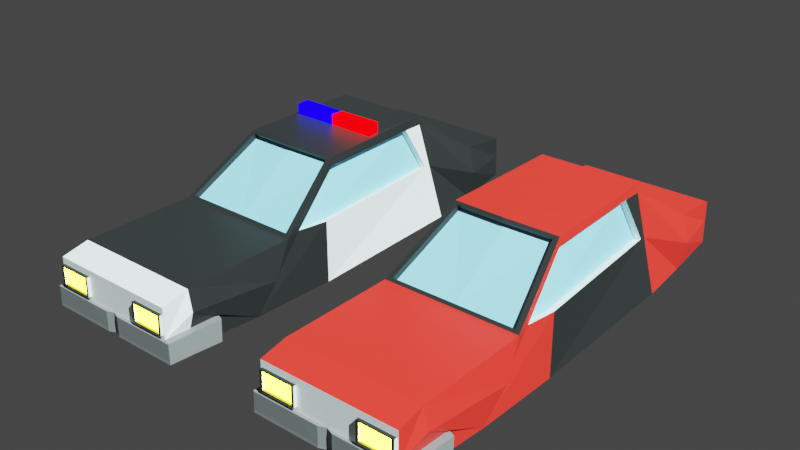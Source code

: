 # Source: police_car.blend  (saved by Blender 3.6.11; exported with 4.5.12 LTS)
import bpy
from mathutils import Matrix  # noqa: F401  (used for matrix-valued properties, if any)

bpy.ops.wm.read_factory_settings(use_empty=True)
scene = bpy.context.scene
scene.name = 'Scene'

# ---- collections
col_collection = bpy.data.collections.new('Collection'); scene.collection.children.link(col_collection)

# ---- materials (node trees are filled in below, after node groups)
mat_car_body = bpy.data.materials.new('car body')
mat_car_body.use_transparent_shadow = False
mat_black = bpy.data.materials.new('black')
mat_black.use_transparent_shadow = False
mat_material_001 = bpy.data.materials.new('Material.001')
mat_material_001.use_transparent_shadow = False
mat_material_002 = bpy.data.materials.new('Material.002')
mat_material_002.use_transparent_shadow = False
mat_material_003 = bpy.data.materials.new('Material.003')
mat_material_003.use_transparent_shadow = False
mat_material_004 = bpy.data.materials.new('Material.004')
mat_material_004.use_transparent_shadow = False
mat_material_005 = bpy.data.materials.new('Material.005')
mat_material_005.use_transparent_shadow = False
mat_material_006 = bpy.data.materials.new('Material.006')
mat_material_006.use_transparent_shadow = False

# ---- material node trees
mat_car_body.use_nodes = True; mat_car_body.node_tree.nodes.clear()
_N = mat_car_body.node_tree.nodes; _L = mat_car_body.node_tree.links
n0 = _N.new('ShaderNodeBsdfPrincipled'); n0.name = 'Principled BSDF'; n0.location = (10, 300)
n0.distribution = 'GGX'
n0.subsurface_method = 'RANDOM_WALK_SKIN'
n0.inputs[0].default_value = (0.9114, 0.9114, 0.9114, 1.0)
n0.inputs[3].default_value = 1.45
n0.inputs[27].default_value = (0.0, 0.0, 0.0, 1.0)
n0.inputs[28].default_value = 1.0
n1 = _N.new('ShaderNodeOutputMaterial'); n1.name = 'Material Output'; n1.location = (300, 300)
_L.new(n0.outputs[0], n1.inputs[0])
n1.is_active_output = True
mat_black.use_nodes = True; mat_black.node_tree.nodes.clear()
_N = mat_black.node_tree.nodes; _L = mat_black.node_tree.links
n0 = _N.new('ShaderNodeBsdfPrincipled'); n0.name = 'Principled BSDF'; n0.location = (10, 300)
n0.distribution = 'GGX'
n0.subsurface_method = 'RANDOM_WALK_SKIN'
n0.inputs[0].default_value = (0.01341, 0.01341, 0.01341, 1.0)
n0.inputs[3].default_value = 1.45
n0.inputs[27].default_value = (0.0, 0.0, 0.0, 1.0)
n0.inputs[28].default_value = 1.0
n1 = _N.new('ShaderNodeOutputMaterial'); n1.name = 'Material Output'; n1.location = (300, 300)
_L.new(n0.outputs[0], n1.inputs[0])
n1.is_active_output = True
mat_material_001.use_nodes = True; mat_material_001.node_tree.nodes.clear()
_N = mat_material_001.node_tree.nodes; _L = mat_material_001.node_tree.links
n0 = _N.new('ShaderNodeOutputMaterial'); n0.name = 'Material Output'; n0.location = (300, 300)
n1 = _N.new('ShaderNodeEmission'); n1.name = 'Emission'; n1.location = (10, 300)
n1.inputs[0].default_value = (1.0, 0.0, 0.0009124, 1.0)
n1.inputs[1].default_value = 4.4
_L.new(n1.outputs[0], n0.inputs[0])
n0.is_active_output = True
mat_material_002.use_nodes = True; mat_material_002.node_tree.nodes.clear()
_N = mat_material_002.node_tree.nodes; _L = mat_material_002.node_tree.links
n0 = _N.new('ShaderNodeOutputMaterial'); n0.name = 'Material Output'; n0.location = (300, 300)
n1 = _N.new('ShaderNodeEmission'); n1.name = 'Emission'; n1.location = (10, 300)
n1.inputs[0].default_value = (0.002713, 0.0, 1.0, 1.0)
n1.inputs[1].default_value = 4.0
_L.new(n1.outputs[0], n0.inputs[0])
n0.is_active_output = True
mat_material_003.use_nodes = True; mat_material_003.node_tree.nodes.clear()
_N = mat_material_003.node_tree.nodes; _L = mat_material_003.node_tree.links
n0 = _N.new('ShaderNodeOutputMaterial'); n0.name = 'Material Output'; n0.location = (300, 300)
n1 = _N.new('ShaderNodeEmission'); n1.name = 'Emission'; n1.location = (10, 300)
n1.inputs[0].default_value = (0.9774, 1.0, 0.01501, 1.0)
n1.inputs[1].default_value = 28.0
_L.new(n1.outputs[0], n0.inputs[0])
n0.is_active_output = True
mat_material_004.use_nodes = True; mat_material_004.node_tree.nodes.clear()
_N = mat_material_004.node_tree.nodes; _L = mat_material_004.node_tree.links
n0 = _N.new('ShaderNodeBsdfPrincipled'); n0.name = 'Principled BSDF'; n0.location = (10, 300)
n0.distribution = 'GGX'
n0.subsurface_method = 'RANDOM_WALK_SKIN'
n0.inputs[0].default_value = (0.1902, 0.1902, 0.1902, 1.0)
n0.inputs[3].default_value = 1.45
n0.inputs[27].default_value = (0.0, 0.0, 0.0, 1.0)
n0.inputs[28].default_value = 1.0
n1 = _N.new('ShaderNodeOutputMaterial'); n1.name = 'Material Output'; n1.location = (300, 300)
_L.new(n0.outputs[0], n1.inputs[0])
n1.is_active_output = True
mat_material_005.use_nodes = True; mat_material_005.node_tree.nodes.clear()
_N = mat_material_005.node_tree.nodes; _L = mat_material_005.node_tree.links
n0 = _N.new('ShaderNodeBsdfPrincipled'); n0.name = 'Principled BSDF'; n0.location = (10, 300)
n0.distribution = 'GGX'
n0.subsurface_method = 'RANDOM_WALK_SKIN'
n0.inputs[0].default_value = (0.2589, 0.6467, 0.8, 1.0)
n0.inputs[3].default_value = 1.45
n0.inputs[27].default_value = (0.0, 0.0, 0.0, 1.0)
n0.inputs[28].default_value = 1.0
n1 = _N.new('ShaderNodeOutputMaterial'); n1.name = 'Material Output'; n1.location = (300, 300)
_L.new(n0.outputs[0], n1.inputs[0])
n1.is_active_output = True
mat_material_006.use_nodes = True; mat_material_006.node_tree.nodes.clear()
_N = mat_material_006.node_tree.nodes; _L = mat_material_006.node_tree.links
n0 = _N.new('ShaderNodeBsdfPrincipled'); n0.name = 'Principled BSDF'; n0.location = (10, 300)
n0.distribution = 'GGX'
n0.subsurface_method = 'RANDOM_WALK_SKIN'
n0.inputs[0].default_value = (0.8, 0.02069, 0.01341, 1.0)
n0.inputs[3].default_value = 1.45
n0.inputs[27].default_value = (0.0, 0.0, 0.0, 1.0)
n0.inputs[28].default_value = 1.0
n1 = _N.new('ShaderNodeOutputMaterial'); n1.name = 'Material Output'; n1.location = (300, 300)
_L.new(n0.outputs[0], n1.inputs[0])
n1.is_active_output = True

# ---- world
world_world = bpy.data.worlds.new('World'); scene.world = world_world
world_world.use_nodes = True; world_world.node_tree.nodes.clear()
_N = world_world.node_tree.nodes; _L = world_world.node_tree.links
n0 = _N.new('ShaderNodeOutputWorld'); n0.name = 'World Output'; n0.location = (300, 300)
n1 = _N.new('ShaderNodeBackground'); n1.name = 'Background'; n1.location = (10, 300)
n1.inputs[0].default_value = (0.05088, 0.05088, 0.05088, 1.0)
_L.new(n1.outputs[0], n0.inputs[0])
n0.is_active_output = True
world_world.color = (0.05088, 0.05088, 0.05088)
world_world.use_sun_shadow = False
world_world.sun_shadow_jitter_overblur = 0.0

# ---- lights
light_sun = bpy.data.lights.new('Sun', 'SUN')
light_sun.color = (0.8007, 1.0, 1.0)
light_sun.transmission_factor = 0.0

# ---- meshes
me_cube = bpy.data.meshes.new('Cube')
me_cube.from_pydata([(0.8952, -0.9809, -0.5018), (0.8952, -0.9866, -0.07401), (0.9781, 0.9322, -0.6115), (0.9781, 0.9338, 0.05959), (0.9242, -0.7734, -1.064), (0.7079, 0.03791, -2.683), (0.913, 0.3247, -1.092), (1.0, 0.507, 1.142), (1.0, 0.1308, 1.269), (1.0, -0.7834, 1.0), (0.6742, -0.5196, -2.691), (1.0, -0.5886, 1.205), (1.0, 0.8195, -1.036), (1.0, 0.8268, 0.8809), (0.9924, 0.1298, -0.9381), (0.7946, 0.03151, -2.476), (0.8578, -0.5214, -0.8826), (0.7508, -0.4273, -2.453), (0.9596, 0.27, -1.042), (0.0, 0.932, -0.842), (0.0, 0.9339, 0.8104), (0.5037, -0.9809, -0.5018), (0.5037, -0.9866, -0.07401), (0.0, 0.507, 1.142), (0.0, 0.1308, 1.269), (0.0, -0.7626, 1.209), (0.0, 0.3242, -1.091), (0.0, 0.04868, -2.721), (0.0, -0.7734, -1.064), (0.0, -0.5196, -2.691), (0.0, -0.5886, 1.205), (0.0, 0.8195, -1.036), (0.0, 0.8268, 0.8809), (0.8939, 0.1299, -0.8751), (0.6962, 0.03164, -2.413), (0.7593, -0.5213, -0.8196), (0.6523, -0.4272, -2.39), (0.8611, 0.2701, -0.9788), (0.7061, -0.2136, -2.753), (1.0, 0.337, -1.016), (0.0, 0.337, -1.016), (0.0, 0.03587, -2.797), (0.0, 0.3106, -0.9241), (0.0, 0.03504, -2.554), (0.706, 0.02427, -2.516), (0.9111, 0.311, -0.9241), (1.0, -0.7834, -1.0), (0.6964, -0.2677, -2.771), (0.0, -0.7834, -1.0), (0.0, -0.5096, -2.755), (0.0, -0.5079, -2.563), (0.0, -0.7617, -0.9364), (0.9242, -0.7617, -0.9364), (0.6742, -0.5079, -2.563), (1.0, 0.9339, 0.8104), (0.4524, 0.9338, 0.05959), (1.0, 0.932, -0.842), (0.4524, 0.9322, -0.6115), (0.4907, 0.9458, 0.01926), (0.4907, 0.9444, -0.5751), (0.9398, 0.9458, 0.01926), (0.9398, 0.9444, -0.5751), (0.4524, 0.9459, 0.05759), (0.4524, 0.9443, -0.6135), (0.9781, 0.9459, 0.05759), (0.9781, 0.9443, -0.6135), (0.4907, 0.938, 0.02055), (0.4907, 0.9366, -0.5738), (0.9398, 0.938, 0.02055), (0.9398, 0.9366, -0.5738), (1.0, 0.7003, 0.9843), (0.9826, 0.9338, 0.2119), (0.0, 0.9332, 0.2186), (1.0, 0.8244, 0.2494), (1.0, 0.9332, 0.1998), (0.3585, 0.9338, 0.2154), (1.0, 0.6965, 0.3077), (0.1053, 0.946, 0.8097), (1.105, 0.946, 0.8097), (1.105, 0.8389, 0.8802), (0.4638, 0.9459, 0.2147), (1.105, 0.7124, 0.9835), (1.088, 0.9459, 0.2112), (0.1053, 0.9453, 0.2179), (1.105, 0.8365, 0.2487), (1.105, 0.9453, 0.1991), (1.105, 0.7086, 0.307), (0.0, 0.9346, 0.9069), (0.9992, 0.9346, 0.9069), (0.9992, 0.8274, 0.9773), (0.9992, 0.7009, 1.081), (0.1045, 0.9467, 0.9062), (1.104, 0.9467, 0.9062), (1.104, 0.8396, 0.9766), (1.104, 0.713, 1.08), (0.8952, -0.9836, -0.302), (1.101, -0.7834, -0.04), (0.8597, -0.5475, -0.8541), (0.5037, -0.9836, -0.302), (1.068, 0.4242, 0.09072), (1.068, 0.8222, -0.321), (0.7302, -0.5096, -2.755), (0.7759, 0.02457, -2.755), (0.0, -0.2099, -2.781), (0.0, -0.2709, -2.758), (0.0, -0.1988, -2.781), (0.7056, -0.2787, -2.77), (0.7194, -0.2026, -2.753), (-0.0001359, -0.2101, -3.159), (0.002931, -0.2674, -3.137), (0.6972, -0.2679, -3.149), (0.7069, -0.2138, -3.131), (-0.8524, -0.9845, -0.5073), (-1.0, -0.9962, 0.7156), (-0.9781, 0.9322, -0.6115), (-0.9781, 0.9338, 0.05959), (-0.9242, -0.7734, -1.064), (-0.7079, 0.03791, -2.683), (-0.913, 0.3247, -1.092), (-1.0, 0.507, 1.142), (-1.0, 0.1308, 1.269), (-1.0, -0.7834, 1.0), (-0.6742, -0.5196, -2.691), (-1.0, -0.5886, 1.205), (-1.0, 0.8195, -1.036), (-1.0, 0.8268, 0.8809), (-0.9924, 0.1298, -0.9381), (-0.7946, 0.03151, -2.476), (-0.8578, -0.5214, -0.8826), (-0.7508, -0.4273, -2.453), (-0.9596, 0.27, -1.042), (-0.8939, 0.1299, -0.8751), (-0.6962, 0.03164, -2.413), (-0.7593, -0.5213, -0.8196), (-0.6523, -0.4272, -2.39), (-0.8611, 0.2701, -0.9788), (-0.7061, -0.2136, -2.753), (-1.0, 0.337, -1.016), (-0.706, 0.02427, -2.516), (-0.9111, 0.311, -0.9241), (-1.0, -0.7834, -1.0), (-0.6964, -0.2677, -2.771), (-0.9242, -0.7617, -0.9364), (-0.6742, -0.5079, -2.563), (-1.0, 0.9339, 0.8104), (-0.4524, 0.9338, 0.05959), (-1.0, 0.932, -0.842), (-0.4524, 0.9322, -0.6115), (-0.4907, 0.9458, 0.01926), (-0.4907, 0.9444, -0.5751), (-0.9398, 0.9458, 0.01926), (-0.9398, 0.9444, -0.5751), (-0.4524, 0.9459, 0.05759), (-0.4524, 0.9443, -0.6135), (-0.9781, 0.9459, 0.05759), (-0.9781, 0.9443, -0.6135), (-0.4907, 0.938, 0.02055), (-0.4907, 0.9366, -0.5738), (-0.9398, 0.938, 0.02055), (-0.9398, 0.9366, -0.5738), (-1.0, 0.7003, 0.9843), (-0.9826, 0.9338, 0.2119), (-1.0, 0.8244, 0.2494), (-1.0, 0.9332, 0.1998), (-0.3585, 0.9338, 0.2154), (-1.0, 0.6965, 0.3077), (-0.1053, 0.946, 0.8097), (-1.105, 0.946, 0.8097), (-1.105, 0.8389, 0.8802), (-0.4638, 0.9459, 0.2147), (-1.105, 0.7124, 0.9835), (-1.088, 0.9459, 0.2112), (-0.1053, 0.9453, 0.2179), (-1.105, 0.8365, 0.2487), (-1.105, 0.9453, 0.1991), (-1.105, 0.7086, 0.307), (-0.9992, 0.9346, 0.9069), (-0.9992, 0.8274, 0.9773), (-0.9992, 0.7009, 1.081), (-0.1045, 0.9467, 0.9062), (-1.104, 0.9467, 0.9062), (-1.104, 0.8396, 0.9766), (-1.104, 0.713, 1.08), (-0.8524, -0.9874, -0.03714), (-1.101, -0.7834, -0.04), (-0.8597, -0.5475, -0.8541), (-1.068, 0.4242, 0.09072), (-1.068, 0.8222, -0.321), (-0.7302, -0.5096, -2.755), (-0.7759, 0.02457, -2.755), (-0.7056, -0.2787, -2.77), (-0.7194, -0.2026, -2.753), (-0.6972, -0.2679, -3.149), (-0.7069, -0.2138, -3.131), (-0.7518, -0.5159, -2.438), (0.7518, -0.5159, -2.437), (1.0, -0.9913, -0.08613), (1.0, -0.9868, -0.8262), (-0.435, -0.9845, -0.5073), (1.0, -0.9962, 0.7156), (0.0, -0.9962, 0.7156), (-0.435, -0.9874, -0.03714), (0.01181, -0.9944, 0.06289), (0.0, -0.9868, -0.8262), (-0.9882, -0.9944, 0.06289), (-1.0, -0.9868, -0.8262), (-0.435, -0.9712, -0.03018), (-0.435, -0.9683, -0.5004), (-0.8524, -0.9712, -0.03018), (-0.8524, -0.9683, -0.5004), (0.8952, -0.9562, -0.2764), (0.5037, -0.9562, -0.2764), (0.8952, -0.9535, -0.4762), (0.5037, -0.9535, -0.4762), (0.8952, -0.9593, -0.04839), (0.5037, -0.9593, -0.04839)], [], [(57, 55, 62, 63), (96, 9, 199, 196), (48, 46, 197, 203), (31, 12, 39, 40), (29, 10, 53, 50), (12, 100, 99, 39), (39, 99, 7, 8, 14, 18, 15, 102), (97, 11, 9, 96), (102, 15, 17, 195, 101), (38, 47, 110, 111), (56, 74, 73, 100, 12), (19, 56, 12, 31), (17, 15, 34, 36), (15, 18, 37, 34), (54, 20, 32, 13), (8, 24, 30, 11), (11, 30, 25, 9), (7, 23, 24, 8), (13, 32, 23, 7, 70), (9, 25, 200, 199), (98, 21, 213, 211), (33, 35, 36, 34), (34, 37, 33), (14, 16, 35, 33), (18, 14, 33, 37), (16, 17, 36, 35), (5, 6, 39, 102), (6, 26, 40, 39), (27, 5, 102, 41), (42, 45, 44, 43), (26, 6, 45, 42), (5, 27, 43, 44), (6, 5, 44, 45), (4, 10, 101, 46), (28, 4, 46, 48), (10, 29, 49, 101), (50, 53, 52, 51), (10, 4, 52, 53), (4, 28, 51, 52), (3, 55, 75, 71), (2, 3, 71, 74, 56), (57, 2, 56, 19), (55, 57, 19, 72, 75), (61, 59, 67, 69), (3, 2, 65, 64), (2, 57, 63, 65), (55, 3, 64, 62), (58, 59, 63, 62), (60, 58, 62, 64), (61, 60, 64, 65), (59, 61, 65, 63), (67, 66, 68, 69), (58, 60, 68, 66), (60, 61, 69, 68), (59, 58, 66, 67), (82, 80, 77, 78), (73, 74, 85, 84), (78, 77, 91, 92), (71, 75, 80, 82), (74, 71, 82, 85), (72, 20, 77, 83), (81, 86, 84, 79), (85, 82, 78), (84, 85, 78, 79), (80, 83, 77), (13, 70, 90, 89), (79, 78, 92, 93), (76, 73, 84, 86), (75, 72, 83, 80), (70, 76, 86, 81), (87, 88, 92, 91), (88, 89, 93, 92), (89, 90, 94, 93), (70, 81, 94, 90), (54, 13, 89, 88), (20, 54, 88, 87), (81, 79, 93, 94), (77, 20, 87, 91), (22, 98, 211, 215), (101, 195, 97, 96, 46), (46, 96, 196, 197), (99, 100, 73, 76, 70, 7), (106, 107, 102, 101), (107, 105, 41, 102), (104, 106, 101, 49), (103, 104, 105), (47, 38, 107, 106), (38, 103, 105, 107), (104, 47, 106), (108, 111, 110, 109), (103, 38, 111, 108), (47, 104, 109, 110), (104, 103, 108, 109), (147, 153, 152, 145), (184, 204, 113, 121), (48, 203, 205, 140), (31, 40, 137, 124), (29, 50, 143, 122), (124, 137, 186, 187), (137, 189, 127, 130, 126, 120, 119, 186), (185, 184, 121, 123), (189, 188, 194, 129, 127), (136, 193, 192, 141), (146, 124, 187, 162, 163), (19, 31, 124, 146), (129, 134, 132, 127), (127, 132, 135, 130), (144, 125, 32, 20), (120, 123, 30, 24), (123, 121, 25, 30), (119, 120, 24, 23), (125, 160, 119, 23, 32), (121, 113, 200, 25), (204, 202, 200, 113), (131, 132, 134, 133), (132, 131, 135), (126, 131, 133, 128), (130, 135, 131, 126), (128, 133, 134, 129), (117, 189, 137, 118), (118, 137, 40, 26), (27, 41, 189, 117), (42, 43, 138, 139), (26, 42, 139, 118), (117, 138, 43, 27), (118, 139, 138, 117), (116, 140, 188, 122), (28, 48, 140, 116), (122, 188, 49, 29), (50, 51, 142, 143), (122, 143, 142, 116), (116, 142, 51, 28), (115, 161, 164, 145), (114, 146, 163, 161, 115), (147, 19, 146, 114), (145, 164, 72, 19, 147), (151, 159, 157, 149), (115, 154, 155, 114), (114, 155, 153, 147), (145, 152, 154, 115), (148, 152, 153, 149), (150, 154, 152, 148), (151, 155, 154, 150), (149, 153, 155, 151), (157, 159, 158, 156), (148, 156, 158, 150), (150, 158, 159, 151), (149, 157, 156, 148), (171, 167, 166, 169), (162, 173, 174, 163), (167, 180, 179, 166), (161, 171, 169, 164), (163, 174, 171, 161), (72, 172, 166, 20), (170, 168, 173, 175), (174, 167, 171), (173, 168, 167, 174), (169, 166, 172), (125, 177, 178, 160), (168, 181, 180, 167), (165, 175, 173, 162), (164, 169, 172, 72), (160, 170, 175, 165), (87, 179, 180, 176), (176, 180, 181, 177), (177, 181, 182, 178), (160, 178, 182, 170), (144, 176, 177, 125), (20, 87, 176, 144), (170, 182, 181, 168), (166, 179, 87, 20), (112, 198, 207, 209), (188, 140, 184, 185, 194), (140, 205, 204, 184), (186, 119, 160, 165, 162, 187), (190, 188, 189, 191), (191, 189, 41, 105), (104, 49, 188, 190), (141, 190, 191, 136), (136, 191, 105, 103), (104, 190, 141), (108, 109, 192, 193), (103, 108, 193, 136), (141, 192, 109, 104), (129, 194, 185, 123, 120, 126, 128), (195, 17, 16, 14, 8, 11, 97), (95, 0, 197, 196), (0, 21, 203, 197), (22, 1, 199, 200), (21, 98, 202, 203), (1, 95, 196, 199), (98, 22, 200, 202), (201, 198, 203, 202), (112, 183, 204, 205), (198, 112, 205, 203), (183, 201, 202, 204), (209, 207, 206, 208), (198, 201, 206, 207), (201, 183, 208, 206), (183, 112, 209, 208), (210, 214, 215, 211), (212, 210, 211, 213), (21, 0, 212, 213), (95, 1, 214, 210), (1, 22, 215, 214), (0, 95, 210, 212)])
me_cube.polygons.foreach_set('material_index', [0, 1, 1, 1, 1, 1, 1, 1, 1, 2, 0, 0, 0, 0, 0, 0, 0, 0, 0, 0, 1, 6, 6, 0, 0, 0, 1, 1, 1, 6, 1, 1, 1, 1, 1, 1, 6, 1, 0, 0, 0, 0, 0, 0, 0, 1, 0, 1, 1, 1, 1, 4, 1, 0, 0, 5, 5, 5, 5, 5, 5, 5, 5, 5, 5, 0, 5, 5, 5, 5, 0, 0, 0, 5, 0, 0, 5, 5, 1, 1, 1, 1, 1, 1, 1, 0, 1, 1, 1, 2, 2, 2, 0, 0, 1, 1, 1, 1, 1, 1, 1, 1, 3, 0, 0, 0, 0, 0, 0, 0, 0, 0, 0, 1, 6, 6, 0, 0, 0, 1, 1, 1, 6, 1, 1, 1, 1, 1, 1, 6, 1, 1, 0, 0, 0, 0, 0, 0, 1, 0, 1, 1, 1, 1, 4, 1, 0, 1, 5, 5, 5, 5, 5, 5, 5, 5, 5, 5, 0, 5, 5, 5, 5, 0, 0, 0, 5, 0, 0, 5, 5, 1, 1, 1, 1, 1, 1, 1, 1, 1, 1, 3, 3, 3, 0, 0, 1, 1, 1, 1, 1, 1, 1, 1, 1, 1, 2, 1, 1, 1, 2, 2, 1, 1, 1, 1])
_uv = me_cube.uv_layers.new(name='UVMap')
_uv.uv.foreach_set('vector', [0.4201, 0.4123, 0.5799, 0.4123, 0.5799, 0.4123, 0.4201, 0.4123, 0.495, 0.7055, 0.625, 0.7055, 0.625, 0.75, 0.495, 0.75, 0.25, 0.7055, 0.375, 0.7055, 0.375, 0.75, 0.25, 0.75, 0.25, 0.5165, 0.375, 0.5165, 0.375, 0.5805, 0.25, 0.5805, 0.25, 0.6891, 0.3642, 0.6891, 0.3642, 0.6891, 0.25, 0.6891, 0.375, 0.5165, 0.4682, 0.5165, 0.5032, 0.5805, 0.375, 0.5805, 0.375, 0.5805, 0.5032, 0.5805, 0.625, 0.5805, 0.625, 0.643, 0.4879, 0.643, 0.4018, 0.5964, 0.3924, 0.643, 0.375, 0.643, 0.495, 0.6885, 0.625, 0.6885, 0.625, 0.7055, 0.495, 0.7055, 0.375, 0.643, 0.3924, 0.643, 0.394, 0.6813, 0.3951, 0.6885, 0.375, 0.6885, 0.336, 0.6635, 0.3357, 0.668, 0.3357, 0.668, 0.336, 0.6635, 0.375, 0.5, 0.5326, 0.5, 0.5426, 0.5165, 0.4682, 0.5165, 0.375, 0.5165, 0.25, 0.5, 0.375, 0.5, 0.375, 0.5165, 0.25, 0.5165, 0.394, 0.6813, 0.3924, 0.643, 0.3924, 0.643, 0.394, 0.6813, 0.3924, 0.643, 0.4018, 0.5964, 0.4018, 0.5964, 0.3924, 0.643, 0.625, 0.5, 0.75, 0.5, 0.75, 0.5165, 0.625, 0.5165, 0.625, 0.643, 0.75, 0.643, 0.75, 0.6885, 0.625, 0.6885, 0.625, 0.6885, 0.75, 0.6885, 0.75, 0.7055, 0.625, 0.7055, 0.625, 0.5805, 0.75, 0.5805, 0.75, 0.643, 0.625, 0.643, 0.625, 0.5165, 0.75, 0.5165, 0.75, 0.5805, 0.625, 0.5805, 0.625, 0.5418, 0.625, 0.7055, 0.75, 0.7055, 0.75, 0.75, 0.625, 0.75, 0.495, 0.837, 0.4243, 0.837, 0.4243, 0.837, 0.495, 0.837, 0.4879, 0.643, 0.4931, 0.6866, 0.394, 0.6813, 0.3924, 0.643, 0.3924, 0.643, 0.4018, 0.5964, 0.4879, 0.643, 0.4879, 0.643, 0.4931, 0.6866, 0.4931, 0.6866, 0.4879, 0.643, 0.4018, 0.5964, 0.4879, 0.643, 0.4879, 0.643, 0.4018, 0.5964, 0.4931, 0.6866, 0.394, 0.6813, 0.394, 0.6813, 0.4931, 0.6866, 0.363, 0.6403, 0.3651, 0.5832, 0.375, 0.5805, 0.375, 0.643, 0.3651, 0.5832, 0.25, 0.5832, 0.25, 0.5805, 0.375, 0.5805, 0.25, 0.6404, 0.363, 0.6403, 0.375, 0.643, 0.25, 0.643, 0.25, 0.5832, 0.3651, 0.5832, 0.363, 0.6403, 0.25, 0.6404, 0.25, 0.5832, 0.3651, 0.5832, 0.3651, 0.5832, 0.25, 0.5832, 0.363, 0.6403, 0.25, 0.6404, 0.25, 0.6404, 0.363, 0.6403, 0.3651, 0.5832, 0.363, 0.6403, 0.363, 0.6403, 0.3651, 0.5832, 0.3665, 0.7049, 0.3642, 0.6891, 0.375, 0.6885, 0.375, 0.7055, 0.25, 0.7049, 0.3665, 0.7049, 0.375, 0.7055, 0.25, 0.7055, 0.3642, 0.6891, 0.25, 0.6891, 0.25, 0.6885, 0.375, 0.6885, 0.25, 0.6891, 0.3642, 0.6891, 0.3665, 0.7049, 0.25, 0.7049, 0.3642, 0.6891, 0.3665, 0.7049, 0.3665, 0.7049, 0.3642, 0.6891, 0.3665, 0.7049, 0.25, 0.7049, 0.25, 0.7049, 0.3665, 0.7049, 0.5799, 0.4627, 0.5799, 0.4123, 0.5892, 0.4046, 0.589, 0.4703, 0.4201, 0.4627, 0.5799, 0.4627, 0.589, 0.4703, 0.5326, 0.5, 0.375, 0.5, 0.4201, 0.4123, 0.4201, 0.4627, 0.375, 0.5, 0.375, 0.375, 0.5799, 0.4123, 0.4201, 0.4123, 0.375, 0.375, 0.5355, 0.375, 0.5892, 0.4046, 0.4293, 0.459, 0.4293, 0.416, 0.4293, 0.416, 0.4293, 0.459, 0.5799, 0.4627, 0.4201, 0.4627, 0.4201, 0.4627, 0.5799, 0.4627, 0.4201, 0.4627, 0.4201, 0.4123, 0.4201, 0.4123, 0.4201, 0.4627, 0.5799, 0.4123, 0.5799, 0.4627, 0.5799, 0.4627, 0.5799, 0.4123, 0.5707, 0.416, 0.4293, 0.416, 0.4201, 0.4123, 0.5799, 0.4123, 0.5707, 0.459, 0.5707, 0.416, 0.5799, 0.4123, 0.5799, 0.4627, 0.4293, 0.459, 0.5707, 0.459, 0.5799, 0.4627, 0.4201, 0.4627, 0.4293, 0.416, 0.4293, 0.459, 0.4201, 0.4627, 0.4201, 0.4123, 0.4293, 0.416, 0.5707, 0.416, 0.5707, 0.459, 0.4293, 0.459, 0.5707, 0.416, 0.5707, 0.459, 0.5707, 0.459, 0.5707, 0.416, 0.5707, 0.459, 0.4293, 0.459, 0.4293, 0.459, 0.5707, 0.459, 0.4293, 0.416, 0.5707, 0.416, 0.5707, 0.416, 0.4293, 0.416, 0.589, 0.4703, 0.5892, 0.4046, 0.625, 0.375, 0.625, 0.5, 0.5426, 0.5165, 0.5326, 0.5, 0.5326, 0.5, 0.5426, 0.5165, 0.625, 0.5, 0.625, 0.375, 0.625, 0.375, 0.625, 0.5, 0.589, 0.4703, 0.5892, 0.4046, 0.5892, 0.4046, 0.589, 0.4703, 0.5326, 0.5, 0.589, 0.4703, 0.589, 0.4703, 0.5326, 0.5, 0.0, 0.0, 0.0, 0.0, 0.0, 0.0, 0.0, 0.0, 0.625, 0.5418, 0.5428, 0.5379, 0.5426, 0.5165, 0.625, 0.5165, 0.5326, 0.5, 0.589, 0.4703, 0.625, 0.5, 0.5426, 0.5165, 0.5326, 0.5, 0.625, 0.5, 0.625, 0.5165, 0.5892, 0.4046, 0.5355, 0.375, 0.625, 0.375, 0.625, 0.5165, 0.625, 0.5418, 0.625, 0.5418, 0.625, 0.5165, 0.625, 0.5165, 0.625, 0.5, 0.625, 0.5, 0.625, 0.5165, 0.5428, 0.5379, 0.5426, 0.5165, 0.5426, 0.5165, 0.5428, 0.5379, 0.5892, 0.4046, 0.5355, 0.375, 0.5355, 0.375, 0.5892, 0.4046, 0.625, 0.5418, 0.5428, 0.5379, 0.5428, 0.5379, 0.625, 0.5418, 0.75, 0.5, 0.625, 0.5, 0.625, 0.5, 0.75, 0.5, 0.625, 0.5, 0.625, 0.5165, 0.625, 0.5165, 0.625, 0.5, 0.625, 0.5165, 0.625, 0.5418, 0.625, 0.5418, 0.625, 0.5165, 0.625, 0.5418, 0.625, 0.5418, 0.625, 0.5418, 0.625, 0.5418, 0.625, 0.5, 0.625, 0.5165, 0.625, 0.5165, 0.625, 0.5, 0.75, 0.5, 0.625, 0.5, 0.625, 0.5, 0.75, 0.5, 0.625, 0.5418, 0.625, 0.5165, 0.625, 0.5165, 0.625, 0.5418, 0.0, 0.0, 0.0, 0.0, 0.0, 0.0, 0.0, 0.0, 0.5757, 0.837, 0.495, 0.837, 0.495, 0.837, 0.5757, 0.837, 0.375, 0.6885, 0.3951, 0.6885, 0.495, 0.6885, 0.495, 0.7055, 0.375, 0.7055, 0.375, 0.7055, 0.495, 0.7055, 0.495, 0.75, 0.375, 0.75, 0.5032, 0.5805, 0.4682, 0.5165, 0.5426, 0.5165, 0.5428, 0.5379, 0.625, 0.5418, 0.625, 0.5805, 0.3365, 0.6689, 0.3368, 0.6626, 0.375, 0.643, 0.375, 0.6885, 0.3368, 0.6626, 0.2882, 0.6624, 0.25, 0.643, 0.375, 0.643, 0.2885, 0.6691, 0.3365, 0.6689, 0.375, 0.6885, 0.25, 0.6885, 0.289, 0.6633, 0.2885, 0.6691, 0.2882, 0.6624, 0.3357, 0.668, 0.336, 0.6635, 0.3368, 0.6626, 0.3365, 0.6689, 0.336, 0.6635, 0.289, 0.6633, 0.2882, 0.6624, 0.3368, 0.6626, 0.2892, 0.6682, 0.3357, 0.668, 0.3365, 0.6689, 0.289, 0.6633, 0.336, 0.6635, 0.3357, 0.668, 0.2892, 0.6682, 0.289, 0.6633, 0.336, 0.6635, 0.336, 0.6635, 0.289, 0.6633, 0.3357, 0.668, 0.2892, 0.6682, 0.2892, 0.6682, 0.3357, 0.668, 0.2892, 0.6682, 0.289, 0.6633, 0.289, 0.6633, 0.2892, 0.6682, 0.4201, 0.4123, 0.4201, 0.4123, 0.5799, 0.4123, 0.5799, 0.4123, 0.495, 0.7055, 0.495, 0.75, 0.625, 0.75, 0.625, 0.7055, 0.25, 0.7055, 0.25, 0.75, 0.375, 0.75, 0.375, 0.7055, 0.25, 0.5165, 0.25, 0.5805, 0.375, 0.5805, 0.375, 0.5165, 0.25, 0.6891, 0.25, 0.6891, 0.3642, 0.6891, 0.3642, 0.6891, 0.375, 0.5165, 0.375, 0.5805, 0.5032, 0.5805, 0.4682, 0.5165, 0.375, 0.5805, 0.375, 0.643, 0.3924, 0.643, 0.4018, 0.5964, 0.4879, 0.643, 0.625, 0.643, 0.625, 0.5805, 0.5032, 0.5805, 0.495, 0.6885, 0.495, 0.7055, 0.625, 0.7055, 0.625, 0.6885, 0.375, 0.643, 0.375, 0.6885, 0.395, 0.6885, 0.394, 0.6813, 0.3924, 0.643, 0.336, 0.6635, 0.336, 0.6635, 0.3357, 0.668, 0.3357, 0.668, 0.375, 0.5, 0.375, 0.5165, 0.4682, 0.5165, 0.5426, 0.5165, 0.5326, 0.5, 0.25, 0.5, 0.25, 0.5165, 0.375, 0.5165, 0.375, 0.5, 0.394, 0.6813, 0.394, 0.6813, 0.3924, 0.643, 0.3924, 0.643, 0.3924, 0.643, 0.3924, 0.643, 0.4018, 0.5964, 0.4018, 0.5964, 0.625, 0.5, 0.625, 0.5165, 0.75, 0.5165, 0.75, 0.5, 0.625, 0.643, 0.625, 0.6885, 0.75, 0.6885, 0.75, 0.643, 0.625, 0.6885, 0.625, 0.7055, 0.75, 0.7055, 0.75, 0.6885, 0.625, 0.5805, 0.625, 0.643, 0.75, 0.643, 0.75, 0.5805, 0.625, 0.5165, 0.625, 0.5418, 0.625, 0.5805, 0.75, 0.5805, 0.75, 0.5165, 0.625, 0.7055, 0.625, 0.75, 0.75, 0.75, 0.75, 0.7055, 0.495, 0.75, 0.495, 0.875, 0.625, 0.875, 0.625, 0.75, 0.4879, 0.643, 0.3924, 0.643, 0.394, 0.6813, 0.4931, 0.6866, 0.3924, 0.643, 0.4879, 0.643, 0.4018, 0.5964, 0.4879, 0.643, 0.4879, 0.643, 0.4931, 0.6866, 0.4931, 0.6866, 0.4018, 0.5964, 0.4018, 0.5964, 0.4879, 0.643, 0.4879, 0.643, 0.4931, 0.6866, 0.4931, 0.6866, 0.394, 0.6813, 0.394, 0.6813, 0.363, 0.6403, 0.375, 0.643, 0.375, 0.5805, 0.3651, 0.5832, 0.3651, 0.5832, 0.375, 0.5805, 0.25, 0.5805, 0.25, 0.5832, 0.25, 0.6404, 0.25, 0.643, 0.375, 0.643, 0.363, 0.6403, 0.25, 0.5832, 0.25, 0.6404, 0.363, 0.6403, 0.3651, 0.5832, 0.25, 0.5832, 0.25, 0.5832, 0.3651, 0.5832, 0.3651, 0.5832, 0.363, 0.6403, 0.363, 0.6403, 0.25, 0.6404, 0.25, 0.6404, 0.3651, 0.5832, 0.3651, 0.5832, 0.363, 0.6403, 0.363, 0.6403, 0.3665, 0.7049, 0.375, 0.7055, 0.375, 0.6885, 0.3642, 0.6891, 0.25, 0.7049, 0.25, 0.7055, 0.375, 0.7055, 0.3665, 0.7049, 0.3642, 0.6891, 0.375, 0.6885, 0.25, 0.6885, 0.25, 0.6891, 0.25, 0.6891, 0.25, 0.7049, 0.3665, 0.7049, 0.3642, 0.6891, 0.3642, 0.6891, 0.3642, 0.6891, 0.3665, 0.7049, 0.3665, 0.7049, 0.3665, 0.7049, 0.3665, 0.7049, 0.25, 0.7049, 0.25, 0.7049, 0.5799, 0.4627, 0.589, 0.4703, 0.5892, 0.4046, 0.5799, 0.4123, 0.4201, 0.4627, 0.375, 0.5, 0.5326, 0.5, 0.589, 0.4703, 0.5799, 0.4627, 0.4201, 0.4123, 0.375, 0.375, 0.375, 0.5, 0.4201, 0.4627, 0.5799, 0.4123, 0.5892, 0.4046, 0.5355, 0.375, 0.375, 0.375, 0.4201, 0.4123, 0.4293, 0.459, 0.4293, 0.459, 0.4293, 0.416, 0.4293, 0.416, 0.5799, 0.4627, 0.5799, 0.4627, 0.4201, 0.4627, 0.4201, 0.4627, 0.4201, 0.4627, 0.4201, 0.4627, 0.4201, 0.4123, 0.4201, 0.4123, 0.5799, 0.4123, 0.5799, 0.4123, 0.5799, 0.4627, 0.5799, 0.4627, 0.5707, 0.416, 0.5799, 0.4123, 0.4201, 0.4123, 0.4293, 0.416, 0.5707, 0.459, 0.5799, 0.4627, 0.5799, 0.4123, 0.5707, 0.416, 0.4293, 0.459, 0.4201, 0.4627, 0.5799, 0.4627, 0.5707, 0.459, 0.4293, 0.416, 0.4201, 0.4123, 0.4201, 0.4627, 0.4293, 0.459, 0.4293, 0.416, 0.4293, 0.459, 0.5707, 0.459, 0.5707, 0.416, 0.5707, 0.416, 0.5707, 0.416, 0.5707, 0.459, 0.5707, 0.459, 0.5707, 0.459, 0.5707, 0.459, 0.4293, 0.459, 0.4293, 0.459, 0.4293, 0.416, 0.4293, 0.416, 0.5707, 0.416, 0.5707, 0.416, 0.589, 0.4703, 0.625, 0.5, 0.625, 0.375, 0.5892, 0.4046, 0.5426, 0.5165, 0.5426, 0.5165, 0.5326, 0.5, 0.5326, 0.5, 0.625, 0.5, 0.625, 0.5, 0.625, 0.375, 0.625, 0.375, 0.589, 0.4703, 0.589, 0.4703, 0.5892, 0.4046, 0.5892, 0.4046, 0.5326, 0.5, 0.5326, 0.5, 0.589, 0.4703, 0.589, 0.4703, 0.0, 0.0, 0.0, 0.0, 0.0, 0.0, 0.0, 0.0, 0.625, 0.5418, 0.625, 0.5165, 0.5426, 0.5165, 0.5428, 0.5379, 0.5326, 0.5, 0.625, 0.5, 0.589, 0.4703, 0.5426, 0.5165, 0.625, 0.5165, 0.625, 0.5, 0.5326, 0.5, 0.5892, 0.4046, 0.625, 0.375, 0.5355, 0.375, 0.625, 0.5165, 0.625, 0.5165, 0.625, 0.5418, 0.625, 0.5418, 0.625, 0.5165, 0.625, 0.5165, 0.625, 0.5, 0.625, 0.5, 0.5428, 0.5379, 0.5428, 0.5379, 0.5426, 0.5165, 0.5426, 0.5165, 0.5892, 0.4046, 0.5892, 0.4046, 0.5355, 0.375, 0.5355, 0.375, 0.625, 0.5418, 0.625, 0.5418, 0.5428, 0.5379, 0.5428, 0.5379, 0.75, 0.5, 0.75, 0.5, 0.625, 0.5, 0.625, 0.5, 0.625, 0.5, 0.625, 0.5, 0.625, 0.5165, 0.625, 0.5165, 0.625, 0.5165, 0.625, 0.5165, 0.625, 0.5418, 0.625, 0.5418, 0.625, 0.5418, 0.625, 0.5418, 0.625, 0.5418, 0.625, 0.5418, 0.625, 0.5, 0.625, 0.5, 0.625, 0.5165, 0.625, 0.5165, 0.75, 0.5, 0.75, 0.5, 0.625, 0.5, 0.625, 0.5, 0.625, 0.5418, 0.625, 0.5418, 0.625, 0.5165, 0.625, 0.5165, 0.0, 0.0, 0.0, 0.0, 0.0, 0.0, 0.0, 0.0, 0.3969, 0.7669, 0.3969, 0.8581, 0.3969, 0.8581, 0.3969, 0.7669, 0.375, 0.6885, 0.375, 0.7055, 0.495, 0.7055, 0.495, 0.6885, 0.395, 0.6885, 0.375, 0.7055, 0.375, 0.75, 0.495, 0.75, 0.495, 0.7055, 0.5032, 0.5805, 0.625, 0.5805, 0.625, 0.5418, 0.5428, 0.5379, 0.5426, 0.5165, 0.4682, 0.5165, 0.3365, 0.6689, 0.375, 0.6885, 0.375, 0.643, 0.3368, 0.6626, 0.3368, 0.6626, 0.375, 0.643, 0.25, 0.643, 0.2882, 0.6624, 0.2885, 0.6691, 0.25, 0.6885, 0.375, 0.6885, 0.3365, 0.6689, 0.3357, 0.668, 0.3365, 0.6689, 0.3368, 0.6626, 0.336, 0.6635, 0.336, 0.6635, 0.3368, 0.6626, 0.2882, 0.6624, 0.289, 0.6633, 0.2885, 0.6691, 0.3365, 0.6689, 0.3357, 0.668, 0.289, 0.6633, 0.2892, 0.6682, 0.3357, 0.668, 0.336, 0.6635, 0.289, 0.6633, 0.289, 0.6633, 0.336, 0.6635, 0.336, 0.6635, 0.3357, 0.668, 0.3357, 0.668, 0.2892, 0.6682, 0.2892, 0.6682, 0.394, 0.6813, 0.395, 0.6885, 0.495, 0.6885, 0.625, 0.6885, 0.625, 0.643, 0.4879, 0.643, 0.4931, 0.6866, 0.3951, 0.6885, 0.394, 0.6813, 0.4931, 0.6866, 0.4879, 0.643, 0.625, 0.643, 0.625, 0.6885, 0.495, 0.6885, 0.495, 0.788, 0.4243, 0.788, 0.375, 0.75, 0.495, 0.75, 0.4243, 0.788, 0.4243, 0.837, 0.375, 0.875, 0.375, 0.75, 0.5757, 0.837, 0.5757, 0.788, 0.625, 0.75, 0.625, 0.875, 0.4243, 0.837, 0.495, 0.837, 0.495, 0.875, 0.375, 0.875, 0.5757, 0.788, 0.495, 0.788, 0.495, 0.75, 0.625, 0.75, 0.495, 0.837, 0.5757, 0.837, 0.625, 0.875, 0.495, 0.875, 0.4731, 0.8581, 0.3969, 0.8581, 0.375, 0.875, 0.495, 0.875, 0.3969, 0.7669, 0.4731, 0.7669, 0.495, 0.75, 0.375, 0.75, 0.3969, 0.8581, 0.3969, 0.7669, 0.375, 0.75, 0.375, 0.875, 0.4731, 0.7669, 0.4731, 0.8581, 0.495, 0.875, 0.495, 0.75, 0.3969, 0.7669, 0.3969, 0.8581, 0.4731, 0.8581, 0.4731, 0.7669, 0.3969, 0.8581, 0.4731, 0.8581, 0.4731, 0.8581, 0.3969, 0.8581, 0.4731, 0.8581, 0.4731, 0.7669, 0.4731, 0.7669, 0.4731, 0.8581, 0.4731, 0.7669, 0.3969, 0.7669, 0.3969, 0.7669, 0.4731, 0.7669, 0.495, 0.788, 0.5757, 0.788, 0.5757, 0.837, 0.495, 0.837, 0.4243, 0.788, 0.495, 0.788, 0.495, 0.837, 0.4243, 0.837, 0.4243, 0.837, 0.4243, 0.788, 0.4243, 0.788, 0.4243, 0.837, 0.495, 0.788, 0.5757, 0.788, 0.5757, 0.788, 0.495, 0.788, 0.5757, 0.788, 0.5757, 0.837, 0.5757, 0.837, 0.5757, 0.788, 0.4243, 0.788, 0.495, 0.788, 0.495, 0.788, 0.4243, 0.788])
me_cube.materials.append(mat_car_body)
me_cube.materials.append(mat_black)
me_cube.materials.append(mat_material_001)
me_cube.materials.append(mat_material_002)
me_cube.materials.append(mat_material_003)
me_cube.materials.append(mat_material_004)
me_cube.materials.append(mat_material_005)
me_cube.update()
me_cube_001 = bpy.data.meshes.new('Cube.001')
me_cube_001.from_pydata([(0.8952, -0.9809, -0.5018), (0.8952, -0.9866, -0.07401), (0.9781, 0.9322, -0.6115), (0.9781, 0.9338, 0.05959), (0.9242, -0.7734, -1.064), (0.7079, 0.03791, -2.683), (0.913, 0.3247, -1.092), (1.0, 0.507, 1.142), (1.0, 0.1308, 1.269), (1.0, -0.7834, 1.0), (0.6742, -0.5196, -2.691), (1.0, -0.5886, 1.205), (1.0, 0.8195, -1.036), (1.0, 0.8268, 0.8809), (0.9924, 0.1298, -0.9381), (0.7946, 0.03151, -2.476), (0.8578, -0.5214, -0.8826), (0.7508, -0.4273, -2.453), (0.9596, 0.27, -1.042), (0.0, 0.932, -0.842), (0.0, 0.9339, 0.8104), (0.5037, -0.9809, -0.5018), (0.5037, -0.9866, -0.07401), (0.0, 0.507, 1.142), (0.0, 0.1308, 1.269), (0.0, -0.7626, 1.209), (0.0, 0.3242, -1.091), (0.0, 0.04868, -2.721), (0.0, -0.7734, -1.064), (0.0, -0.5196, -2.691), (0.0, -0.5886, 1.205), (0.0, 0.8195, -1.036), (0.0, 0.8268, 0.8809), (0.8939, 0.1299, -0.8751), (0.6962, 0.03164, -2.413), (0.7593, -0.5213, -0.8196), (0.6523, -0.4272, -2.39), (0.8611, 0.2701, -0.9788), (0.7069, -0.2406, -2.762), (1.0, 0.337, -1.016), (0.0, 0.337, -1.016), (0.0, 0.03587, -2.797), (0.0, 0.3106, -0.9241), (0.0, 0.03504, -2.554), (0.706, 0.02427, -2.516), (0.9111, 0.311, -0.9241), (1.0, -0.7834, -1.0), (0.0, -0.7834, -1.0), (0.0, -0.5096, -2.755), (0.0, -0.5079, -2.563), (0.0, -0.7617, -0.9364), (0.9242, -0.7617, -0.9364), (0.6742, -0.5079, -2.563), (1.0, 0.9339, 0.8104), (0.4524, 0.9338, 0.05959), (1.0, 0.932, -0.842), (0.4524, 0.9322, -0.6115), (0.4907, 0.9458, 0.01926), (0.4907, 0.9444, -0.5751), (0.9398, 0.9458, 0.01926), (0.9398, 0.9444, -0.5751), (0.4524, 0.9459, 0.05759), (0.4524, 0.9443, -0.6135), (0.9781, 0.9459, 0.05759), (0.9781, 0.9443, -0.6135), (0.4907, 0.938, 0.02055), (0.4907, 0.9366, -0.5738), (0.9398, 0.938, 0.02055), (0.9398, 0.9366, -0.5738), (1.0, 0.7003, 0.9843), (0.9826, 0.9338, 0.2119), (0.0, 0.9332, 0.2186), (1.0, 0.8244, 0.2494), (1.0, 0.9332, 0.1998), (0.3585, 0.9338, 0.2154), (1.0, 0.6965, 0.3077), (0.1053, 0.946, 0.8097), (1.105, 0.946, 0.8097), (1.105, 0.8389, 0.8802), (0.4638, 0.9459, 0.2147), (1.105, 0.7124, 0.9835), (1.088, 0.9459, 0.2112), (0.1053, 0.9453, 0.2179), (1.105, 0.8365, 0.2487), (1.105, 0.9453, 0.1991), (1.105, 0.7086, 0.307), (0.0, 0.9346, 0.9069), (0.9992, 0.9346, 0.9069), (0.9992, 0.8274, 0.9773), (0.9992, 0.7009, 1.081), (0.1045, 0.9467, 0.9062), (1.104, 0.9467, 0.9062), (1.104, 0.8396, 0.9766), (1.104, 0.713, 1.08), (0.8952, -0.9836, -0.302), (1.101, -0.7834, -0.04), (0.8597, -0.5475, -0.8541), (0.5037, -0.9836, -0.302), (1.068, 0.4242, 0.09072), (1.068, 0.8222, -0.321), (0.7302, -0.5096, -2.755), (0.7759, 0.02457, -2.755), (0.0, -0.2266, -2.773), (-0.8524, -0.9845, -0.5073), (-1.0, -0.9962, 0.7156), (-0.9781, 0.9322, -0.6115), (-0.9781, 0.9338, 0.05959), (-0.9242, -0.7734, -1.064), (-0.7079, 0.03791, -2.683), (-0.913, 0.3247, -1.092), (-1.0, 0.507, 1.142), (-1.0, 0.1308, 1.269), (-1.0, -0.7834, 1.0), (-0.6742, -0.5196, -2.691), (-1.0, -0.5886, 1.205), (-1.0, 0.8195, -1.036), (-1.0, 0.8268, 0.8809), (-0.9924, 0.1298, -0.9381), (-0.7946, 0.03151, -2.476), (-0.8578, -0.5214, -0.8826), (-0.7508, -0.4273, -2.453), (-0.9596, 0.27, -1.042), (-0.8939, 0.1299, -0.8751), (-0.6962, 0.03164, -2.413), (-0.7593, -0.5213, -0.8196), (-0.6523, -0.4272, -2.39), (-0.8611, 0.2701, -0.9788), (-0.7069, -0.2406, -2.762), (-1.0, 0.337, -1.016), (-0.706, 0.02427, -2.516), (-0.9111, 0.311, -0.9241), (-1.0, -0.7834, -1.0), (-0.9242, -0.7617, -0.9364), (-0.6742, -0.5079, -2.563), (-1.0, 0.9339, 0.8104), (-0.4524, 0.9338, 0.05959), (-1.0, 0.932, -0.842), (-0.4524, 0.9322, -0.6115), (-0.4907, 0.9458, 0.01926), (-0.4907, 0.9444, -0.5751), (-0.9398, 0.9458, 0.01926), (-0.9398, 0.9444, -0.5751), (-0.4524, 0.9459, 0.05759), (-0.4524, 0.9443, -0.6135), (-0.9781, 0.9459, 0.05759), (-0.9781, 0.9443, -0.6135), (-0.4907, 0.938, 0.02055), (-0.4907, 0.9366, -0.5738), (-0.9398, 0.938, 0.02055), (-0.9398, 0.9366, -0.5738), (-1.0, 0.7003, 0.9843), (-0.9826, 0.9338, 0.2119), (-1.0, 0.8244, 0.2494), (-1.0, 0.9332, 0.1998), (-0.3585, 0.9338, 0.2154), (-1.0, 0.6965, 0.3077), (-0.1053, 0.946, 0.8097), (-1.105, 0.946, 0.8097), (-1.105, 0.8389, 0.8802), (-0.4638, 0.9459, 0.2147), (-1.105, 0.7124, 0.9835), (-1.088, 0.9459, 0.2112), (-0.1053, 0.9453, 0.2179), (-1.105, 0.8365, 0.2487), (-1.105, 0.9453, 0.1991), (-1.105, 0.7086, 0.307), (-0.9992, 0.9346, 0.9069), (-0.9992, 0.8274, 0.9773), (-0.9992, 0.7009, 1.081), (-0.1045, 0.9467, 0.9062), (-1.104, 0.9467, 0.9062), (-1.104, 0.8396, 0.9766), (-1.104, 0.713, 1.08), (-0.8524, -0.9874, -0.03714), (-1.101, -0.7834, -0.04), (-0.8597, -0.5475, -0.8541), (-1.068, 0.4242, 0.09072), (-1.068, 0.8222, -0.321), (-0.7302, -0.5096, -2.755), (-0.7759, 0.02457, -2.755), (-0.7518, -0.5159, -2.438), (0.7518, -0.5159, -2.437), (1.0, -0.9913, -0.08613), (1.0, -0.9868, -0.8262), (-0.435, -0.9845, -0.5073), (1.0, -0.9962, 0.7156), (0.0, -0.9962, 0.7156), (-0.435, -0.9874, -0.03714), (0.01181, -0.9944, 0.06289), (0.0, -0.9868, -0.8262), (-0.9882, -0.9944, 0.06289), (-1.0, -0.9868, -0.8262), (-0.435, -0.9712, -0.03018), (-0.435, -0.9683, -0.5004), (-0.8524, -0.9712, -0.03018), (-0.8524, -0.9683, -0.5004), (0.8952, -0.9562, -0.2764), (0.5037, -0.9562, -0.2764), (0.8952, -0.9535, -0.4762), (0.5037, -0.9535, -0.4762), (0.8952, -0.9593, -0.04839), (0.5037, -0.9593, -0.04839)], [], [(56, 54, 61, 62), (95, 9, 185, 182), (47, 46, 183, 189), (31, 12, 39, 40), (29, 10, 52, 49), (12, 99, 98, 39), (39, 98, 7, 8, 14, 18, 15, 101), (96, 11, 9, 95), (101, 15, 17, 181, 100), (55, 73, 72, 99, 12), (19, 55, 12, 31), (17, 15, 34, 36), (15, 18, 37, 34), (53, 20, 32, 13), (8, 24, 30, 11), (11, 30, 25, 9), (7, 23, 24, 8), (13, 32, 23, 7, 69), (9, 25, 186, 185), (97, 21, 199, 197), (33, 35, 36, 34), (34, 37, 33), (14, 16, 35, 33), (18, 14, 33, 37), (16, 17, 36, 35), (5, 6, 39, 101), (6, 26, 40, 39), (27, 5, 101, 41), (42, 45, 44, 43), (26, 6, 45, 42), (5, 27, 43, 44), (6, 5, 44, 45), (4, 10, 100, 46), (28, 4, 46, 47), (10, 29, 48, 100), (49, 52, 51, 50), (10, 4, 51, 52), (4, 28, 50, 51), (3, 54, 74, 70), (2, 3, 70, 73, 55), (56, 2, 55, 19), (54, 56, 19, 71, 74), (60, 58, 66, 68), (3, 2, 64, 63), (2, 56, 62, 64), (54, 3, 63, 61), (57, 58, 62, 61), (59, 57, 61, 63), (60, 59, 63, 64), (58, 60, 64, 62), (66, 65, 67, 68), (57, 59, 67, 65), (59, 60, 68, 67), (58, 57, 65, 66), (81, 79, 76, 77), (72, 73, 84, 83), (77, 76, 90, 91), (70, 74, 79, 81), (73, 70, 81, 84), (71, 20, 76, 82), (80, 85, 83, 78), (84, 81, 77), (83, 84, 77, 78), (79, 82, 76), (13, 69, 89, 88), (78, 77, 91, 92), (75, 72, 83, 85), (74, 71, 82, 79), (69, 75, 85, 80), (86, 87, 91, 90), (87, 88, 92, 91), (88, 89, 93, 92), (69, 80, 93, 89), (53, 13, 88, 87), (20, 53, 87, 86), (80, 78, 92, 93), (76, 20, 86, 90), (22, 97, 197, 201), (100, 181, 96, 95, 46), (46, 95, 182, 183), (98, 99, 72, 75, 69, 7), (38, 101, 100), (38, 102, 41, 101), (102, 38, 100, 48), (137, 143, 142, 135), (174, 190, 104, 112), (47, 189, 191, 131), (31, 40, 128, 115), (29, 49, 133, 113), (115, 128, 176, 177), (128, 179, 118, 121, 117, 111, 110, 176), (175, 174, 112, 114), (179, 178, 180, 120, 118), (136, 115, 177, 152, 153), (19, 31, 115, 136), (120, 125, 123, 118), (118, 123, 126, 121), (134, 116, 32, 20), (111, 114, 30, 24), (114, 112, 25, 30), (110, 111, 24, 23), (116, 150, 110, 23, 32), (112, 104, 186, 25), (190, 188, 186, 104), (122, 123, 125, 124), (123, 122, 126), (117, 122, 124, 119), (121, 126, 122, 117), (119, 124, 125, 120), (108, 179, 128, 109), (109, 128, 40, 26), (27, 41, 179, 108), (42, 43, 129, 130), (26, 42, 130, 109), (108, 129, 43, 27), (109, 130, 129, 108), (107, 131, 178, 113), (28, 47, 131, 107), (113, 178, 48, 29), (49, 50, 132, 133), (113, 133, 132, 107), (107, 132, 50, 28), (106, 151, 154, 135), (105, 136, 153, 151, 106), (137, 19, 136, 105), (135, 154, 71, 19, 137), (141, 149, 147, 139), (106, 144, 145, 105), (105, 145, 143, 137), (135, 142, 144, 106), (138, 142, 143, 139), (140, 144, 142, 138), (141, 145, 144, 140), (139, 143, 145, 141), (147, 149, 148, 146), (138, 146, 148, 140), (140, 148, 149, 141), (139, 147, 146, 138), (161, 157, 156, 159), (152, 163, 164, 153), (157, 170, 169, 156), (151, 161, 159, 154), (153, 164, 161, 151), (71, 162, 156, 20), (160, 158, 163, 165), (164, 157, 161), (163, 158, 157, 164), (159, 156, 162), (116, 167, 168, 150), (158, 171, 170, 157), (155, 165, 163, 152), (154, 159, 162, 71), (150, 160, 165, 155), (86, 169, 170, 166), (166, 170, 171, 167), (167, 171, 172, 168), (150, 168, 172, 160), (134, 166, 167, 116), (20, 86, 166, 134), (160, 172, 171, 158), (156, 169, 86, 20), (103, 184, 193, 195), (178, 131, 174, 175, 180), (131, 191, 190, 174), (176, 110, 150, 155, 152, 177), (127, 178, 179), (127, 179, 41, 102), (102, 48, 178, 127), (120, 180, 175, 114, 111, 117, 119), (181, 17, 16, 14, 8, 11, 96), (94, 0, 183, 182), (0, 21, 189, 183), (22, 1, 185, 186), (21, 97, 188, 189), (1, 94, 182, 185), (97, 22, 186, 188), (187, 184, 189, 188), (103, 173, 190, 191), (184, 103, 191, 189), (173, 187, 188, 190), (195, 193, 192, 194), (184, 187, 192, 193), (187, 173, 194, 192), (173, 103, 195, 194), (196, 200, 201, 197), (198, 196, 197, 199), (21, 0, 198, 199), (94, 1, 200, 196), (1, 22, 201, 200), (0, 94, 196, 198)])
me_cube_001.polygons.foreach_set('material_index', [0, 7, 7, 7, 1, 7, 7, 7, 7, 7, 7, 0, 0, 0, 0, 0, 0, 0, 0, 1, 6, 6, 0, 0, 0, 1, 1, 1, 6, 1, 1, 1, 7, 7, 7, 6, 1, 0, 0, 0, 0, 0, 0, 0, 1, 0, 1, 1, 1, 1, 4, 1, 0, 0, 5, 5, 5, 5, 5, 5, 5, 5, 5, 5, 0, 5, 5, 5, 5, 0, 0, 0, 5, 0, 0, 5, 5, 1, 7, 7, 7, 7, 7, 7, 0, 7, 7, 7, 1, 7, 7, 7, 7, 7, 7, 0, 0, 0, 0, 0, 0, 0, 0, 1, 6, 6, 0, 0, 0, 1, 1, 1, 6, 1, 1, 1, 7, 7, 7, 6, 1, 1, 0, 0, 0, 0, 0, 0, 1, 0, 1, 1, 1, 1, 4, 1, 0, 1, 5, 5, 5, 5, 5, 5, 5, 5, 5, 5, 0, 5, 5, 5, 5, 0, 0, 0, 5, 0, 0, 5, 5, 1, 7, 7, 7, 7, 7, 7, 1, 1, 1, 1, 1, 1, 1, 1, 1, 1, 1, 1, 2, 1, 1, 1, 2, 2, 1, 1, 1, 1])
_uv = me_cube_001.uv_layers.new(name='UVMap')
_uv.uv.foreach_set('vector', [0.4201, 0.4123, 0.5799, 0.4123, 0.5799, 0.4123, 0.4201, 0.4123, 0.495, 0.7055, 0.625, 0.7055, 0.625, 0.75, 0.495, 0.75, 0.25, 0.7055, 0.375, 0.7055, 0.375, 0.75, 0.25, 0.75, 0.25, 0.5165, 0.375, 0.5165, 0.375, 0.5805, 0.25, 0.5805, 0.25, 0.6891, 0.3642, 0.6891, 0.3642, 0.6891, 0.25, 0.6891, 0.375, 0.5165, 0.4682, 0.5165, 0.5032, 0.5805, 0.375, 0.5805, 0.375, 0.5805, 0.5032, 0.5805, 0.625, 0.5805, 0.625, 0.643, 0.4879, 0.643, 0.4018, 0.5964, 0.3924, 0.643, 0.375, 0.643, 0.495, 0.6885, 0.625, 0.6885, 0.625, 0.7055, 0.495, 0.7055, 0.375, 0.643, 0.3924, 0.643, 0.394, 0.6813, 0.3951, 0.6885, 0.375, 0.6885, 0.375, 0.5, 0.5326, 0.5, 0.5426, 0.5165, 0.4682, 0.5165, 0.375, 0.5165, 0.25, 0.5, 0.375, 0.5, 0.375, 0.5165, 0.25, 0.5165, 0.394, 0.6813, 0.3924, 0.643, 0.3924, 0.643, 0.394, 0.6813, 0.3924, 0.643, 0.4018, 0.5964, 0.4018, 0.5964, 0.3924, 0.643, 0.625, 0.5, 0.75, 0.5, 0.75, 0.5165, 0.625, 0.5165, 0.625, 0.643, 0.75, 0.643, 0.75, 0.6885, 0.625, 0.6885, 0.625, 0.6885, 0.75, 0.6885, 0.75, 0.7055, 0.625, 0.7055, 0.625, 0.5805, 0.75, 0.5805, 0.75, 0.643, 0.625, 0.643, 0.625, 0.5165, 0.75, 0.5165, 0.75, 0.5805, 0.625, 0.5805, 0.625, 0.5418, 0.625, 0.7055, 0.75, 0.7055, 0.75, 0.75, 0.625, 0.75, 0.495, 0.837, 0.4243, 0.837, 0.4243, 0.837, 0.495, 0.837, 0.4879, 0.643, 0.4931, 0.6866, 0.394, 0.6813, 0.3924, 0.643, 0.3924, 0.643, 0.4018, 0.5964, 0.4879, 0.643, 0.4879, 0.643, 0.4931, 0.6866, 0.4931, 0.6866, 0.4879, 0.643, 0.4018, 0.5964, 0.4879, 0.643, 0.4879, 0.643, 0.4018, 0.5964, 0.4931, 0.6866, 0.394, 0.6813, 0.394, 0.6813, 0.4931, 0.6866, 0.363, 0.6403, 0.3651, 0.5832, 0.375, 0.5805, 0.375, 0.643, 0.3651, 0.5832, 0.25, 0.5832, 0.25, 0.5805, 0.375, 0.5805, 0.25, 0.6404, 0.363, 0.6403, 0.375, 0.643, 0.25, 0.643, 0.25, 0.5832, 0.3651, 0.5832, 0.363, 0.6403, 0.25, 0.6404, 0.25, 0.5832, 0.3651, 0.5832, 0.3651, 0.5832, 0.25, 0.5832, 0.363, 0.6403, 0.25, 0.6404, 0.25, 0.6404, 0.363, 0.6403, 0.3651, 0.5832, 0.363, 0.6403, 0.363, 0.6403, 0.3651, 0.5832, 0.3665, 0.7049, 0.3642, 0.6891, 0.375, 0.6885, 0.375, 0.7055, 0.25, 0.7049, 0.3665, 0.7049, 0.375, 0.7055, 0.25, 0.7055, 0.3642, 0.6891, 0.25, 0.6891, 0.25, 0.6885, 0.375, 0.6885, 0.25, 0.6891, 0.3642, 0.6891, 0.3665, 0.7049, 0.25, 0.7049, 0.3642, 0.6891, 0.3665, 0.7049, 0.3665, 0.7049, 0.3642, 0.6891, 0.3665, 0.7049, 0.25, 0.7049, 0.25, 0.7049, 0.3665, 0.7049, 0.5799, 0.4627, 0.5799, 0.4123, 0.5892, 0.4046, 0.589, 0.4703, 0.4201, 0.4627, 0.5799, 0.4627, 0.589, 0.4703, 0.5326, 0.5, 0.375, 0.5, 0.4201, 0.4123, 0.4201, 0.4627, 0.375, 0.5, 0.375, 0.375, 0.5799, 0.4123, 0.4201, 0.4123, 0.375, 0.375, 0.5355, 0.375, 0.5892, 0.4046, 0.4293, 0.459, 0.4293, 0.416, 0.4293, 0.416, 0.4293, 0.459, 0.5799, 0.4627, 0.4201, 0.4627, 0.4201, 0.4627, 0.5799, 0.4627, 0.4201, 0.4627, 0.4201, 0.4123, 0.4201, 0.4123, 0.4201, 0.4627, 0.5799, 0.4123, 0.5799, 0.4627, 0.5799, 0.4627, 0.5799, 0.4123, 0.5707, 0.416, 0.4293, 0.416, 0.4201, 0.4123, 0.5799, 0.4123, 0.5707, 0.459, 0.5707, 0.416, 0.5799, 0.4123, 0.5799, 0.4627, 0.4293, 0.459, 0.5707, 0.459, 0.5799, 0.4627, 0.4201, 0.4627, 0.4293, 0.416, 0.4293, 0.459, 0.4201, 0.4627, 0.4201, 0.4123, 0.4293, 0.416, 0.5707, 0.416, 0.5707, 0.459, 0.4293, 0.459, 0.5707, 0.416, 0.5707, 0.459, 0.5707, 0.459, 0.5707, 0.416, 0.5707, 0.459, 0.4293, 0.459, 0.4293, 0.459, 0.5707, 0.459, 0.4293, 0.416, 0.5707, 0.416, 0.5707, 0.416, 0.4293, 0.416, 0.589, 0.4703, 0.5892, 0.4046, 0.625, 0.375, 0.625, 0.5, 0.5426, 0.5165, 0.5326, 0.5, 0.5326, 0.5, 0.5426, 0.5165, 0.625, 0.5, 0.625, 0.375, 0.625, 0.375, 0.625, 0.5, 0.589, 0.4703, 0.5892, 0.4046, 0.5892, 0.4046, 0.589, 0.4703, 0.5326, 0.5, 0.589, 0.4703, 0.589, 0.4703, 0.5326, 0.5, 0.0, 0.0, 0.0, 0.0, 0.0, 0.0, 0.0, 0.0, 0.625, 0.5418, 0.5428, 0.5379, 0.5426, 0.5165, 0.625, 0.5165, 0.5326, 0.5, 0.589, 0.4703, 0.625, 0.5, 0.5426, 0.5165, 0.5326, 0.5, 0.625, 0.5, 0.625, 0.5165, 0.5892, 0.4046, 0.5355, 0.375, 0.625, 0.375, 0.625, 0.5165, 0.625, 0.5418, 0.625, 0.5418, 0.625, 0.5165, 0.625, 0.5165, 0.625, 0.5, 0.625, 0.5, 0.625, 0.5165, 0.5428, 0.5379, 0.5426, 0.5165, 0.5426, 0.5165, 0.5428, 0.5379, 0.5892, 0.4046, 0.5355, 0.375, 0.5355, 0.375, 0.5892, 0.4046, 0.625, 0.5418, 0.5428, 0.5379, 0.5428, 0.5379, 0.625, 0.5418, 0.75, 0.5, 0.625, 0.5, 0.625, 0.5, 0.75, 0.5, 0.625, 0.5, 0.625, 0.5165, 0.625, 0.5165, 0.625, 0.5, 0.625, 0.5165, 0.625, 0.5418, 0.625, 0.5418, 0.625, 0.5165, 0.625, 0.5418, 0.625, 0.5418, 0.625, 0.5418, 0.625, 0.5418, 0.625, 0.5, 0.625, 0.5165, 0.625, 0.5165, 0.625, 0.5, 0.75, 0.5, 0.625, 0.5, 0.625, 0.5, 0.75, 0.5, 0.625, 0.5418, 0.625, 0.5165, 0.625, 0.5165, 0.625, 0.5418, 0.0, 0.0, 0.0, 0.0, 0.0, 0.0, 0.0, 0.0, 0.5757, 0.837, 0.495, 0.837, 0.495, 0.837, 0.5757, 0.837, 0.375, 0.6885, 0.3951, 0.6885, 0.495, 0.6885, 0.495, 0.7055, 0.375, 0.7055, 0.375, 0.7055, 0.495, 0.7055, 0.495, 0.75, 0.375, 0.75, 0.5032, 0.5805, 0.4682, 0.5165, 0.5426, 0.5165, 0.5428, 0.5379, 0.625, 0.5418, 0.625, 0.5805, 0.3368, 0.6626, 0.375, 0.643, 0.375, 0.6885, 0.3368, 0.6626, 0.2882, 0.6624, 0.25, 0.643, 0.375, 0.643, 0.2885, 0.6691, 0.3365, 0.6689, 0.375, 0.6885, 0.25, 0.6885, 0.4201, 0.4123, 0.4201, 0.4123, 0.5799, 0.4123, 0.5799, 0.4123, 0.495, 0.7055, 0.495, 0.75, 0.625, 0.75, 0.625, 0.7055, 0.25, 0.7055, 0.25, 0.75, 0.375, 0.75, 0.375, 0.7055, 0.25, 0.5165, 0.25, 0.5805, 0.375, 0.5805, 0.375, 0.5165, 0.25, 0.6891, 0.25, 0.6891, 0.3642, 0.6891, 0.3642, 0.6891, 0.375, 0.5165, 0.375, 0.5805, 0.5032, 0.5805, 0.4682, 0.5165, 0.375, 0.5805, 0.375, 0.643, 0.3924, 0.643, 0.4018, 0.5964, 0.4879, 0.643, 0.625, 0.643, 0.625, 0.5805, 0.5032, 0.5805, 0.495, 0.6885, 0.495, 0.7055, 0.625, 0.7055, 0.625, 0.6885, 0.375, 0.643, 0.375, 0.6885, 0.395, 0.6885, 0.394, 0.6813, 0.3924, 0.643, 0.375, 0.5, 0.375, 0.5165, 0.4682, 0.5165, 0.5426, 0.5165, 0.5326, 0.5, 0.25, 0.5, 0.25, 0.5165, 0.375, 0.5165, 0.375, 0.5, 0.394, 0.6813, 0.394, 0.6813, 0.3924, 0.643, 0.3924, 0.643, 0.3924, 0.643, 0.3924, 0.643, 0.4018, 0.5964, 0.4018, 0.5964, 0.625, 0.5, 0.625, 0.5165, 0.75, 0.5165, 0.75, 0.5, 0.625, 0.643, 0.625, 0.6885, 0.75, 0.6885, 0.75, 0.643, 0.625, 0.6885, 0.625, 0.7055, 0.75, 0.7055, 0.75, 0.6885, 0.625, 0.5805, 0.625, 0.643, 0.75, 0.643, 0.75, 0.5805, 0.625, 0.5165, 0.625, 0.5418, 0.625, 0.5805, 0.75, 0.5805, 0.75, 0.5165, 0.625, 0.7055, 0.625, 0.75, 0.75, 0.75, 0.75, 0.7055, 0.495, 0.75, 0.495, 0.875, 0.625, 0.875, 0.625, 0.75, 0.4879, 0.643, 0.3924, 0.643, 0.394, 0.6813, 0.4931, 0.6866, 0.3924, 0.643, 0.4879, 0.643, 0.4018, 0.5964, 0.4879, 0.643, 0.4879, 0.643, 0.4931, 0.6866, 0.4931, 0.6866, 0.4018, 0.5964, 0.4018, 0.5964, 0.4879, 0.643, 0.4879, 0.643, 0.4931, 0.6866, 0.4931, 0.6866, 0.394, 0.6813, 0.394, 0.6813, 0.363, 0.6403, 0.375, 0.643, 0.375, 0.5805, 0.3651, 0.5832, 0.3651, 0.5832, 0.375, 0.5805, 0.25, 0.5805, 0.25, 0.5832, 0.25, 0.6404, 0.25, 0.643, 0.375, 0.643, 0.363, 0.6403, 0.25, 0.5832, 0.25, 0.6404, 0.363, 0.6403, 0.3651, 0.5832, 0.25, 0.5832, 0.25, 0.5832, 0.3651, 0.5832, 0.3651, 0.5832, 0.363, 0.6403, 0.363, 0.6403, 0.25, 0.6404, 0.25, 0.6404, 0.3651, 0.5832, 0.3651, 0.5832, 0.363, 0.6403, 0.363, 0.6403, 0.3665, 0.7049, 0.375, 0.7055, 0.375, 0.6885, 0.3642, 0.6891, 0.25, 0.7049, 0.25, 0.7055, 0.375, 0.7055, 0.3665, 0.7049, 0.3642, 0.6891, 0.375, 0.6885, 0.25, 0.6885, 0.25, 0.6891, 0.25, 0.6891, 0.25, 0.7049, 0.3665, 0.7049, 0.3642, 0.6891, 0.3642, 0.6891, 0.3642, 0.6891, 0.3665, 0.7049, 0.3665, 0.7049, 0.3665, 0.7049, 0.3665, 0.7049, 0.25, 0.7049, 0.25, 0.7049, 0.5799, 0.4627, 0.589, 0.4703, 0.5892, 0.4046, 0.5799, 0.4123, 0.4201, 0.4627, 0.375, 0.5, 0.5326, 0.5, 0.589, 0.4703, 0.5799, 0.4627, 0.4201, 0.4123, 0.375, 0.375, 0.375, 0.5, 0.4201, 0.4627, 0.5799, 0.4123, 0.5892, 0.4046, 0.5355, 0.375, 0.375, 0.375, 0.4201, 0.4123, 0.4293, 0.459, 0.4293, 0.459, 0.4293, 0.416, 0.4293, 0.416, 0.5799, 0.4627, 0.5799, 0.4627, 0.4201, 0.4627, 0.4201, 0.4627, 0.4201, 0.4627, 0.4201, 0.4627, 0.4201, 0.4123, 0.4201, 0.4123, 0.5799, 0.4123, 0.5799, 0.4123, 0.5799, 0.4627, 0.5799, 0.4627, 0.5707, 0.416, 0.5799, 0.4123, 0.4201, 0.4123, 0.4293, 0.416, 0.5707, 0.459, 0.5799, 0.4627, 0.5799, 0.4123, 0.5707, 0.416, 0.4293, 0.459, 0.4201, 0.4627, 0.5799, 0.4627, 0.5707, 0.459, 0.4293, 0.416, 0.4201, 0.4123, 0.4201, 0.4627, 0.4293, 0.459, 0.4293, 0.416, 0.4293, 0.459, 0.5707, 0.459, 0.5707, 0.416, 0.5707, 0.416, 0.5707, 0.416, 0.5707, 0.459, 0.5707, 0.459, 0.5707, 0.459, 0.5707, 0.459, 0.4293, 0.459, 0.4293, 0.459, 0.4293, 0.416, 0.4293, 0.416, 0.5707, 0.416, 0.5707, 0.416, 0.589, 0.4703, 0.625, 0.5, 0.625, 0.375, 0.5892, 0.4046, 0.5426, 0.5165, 0.5426, 0.5165, 0.5326, 0.5, 0.5326, 0.5, 0.625, 0.5, 0.625, 0.5, 0.625, 0.375, 0.625, 0.375, 0.589, 0.4703, 0.589, 0.4703, 0.5892, 0.4046, 0.5892, 0.4046, 0.5326, 0.5, 0.5326, 0.5, 0.589, 0.4703, 0.589, 0.4703, 0.0, 0.0, 0.0, 0.0, 0.0, 0.0, 0.0, 0.0, 0.625, 0.5418, 0.625, 0.5165, 0.5426, 0.5165, 0.5428, 0.5379, 0.5326, 0.5, 0.625, 0.5, 0.589, 0.4703, 0.5426, 0.5165, 0.625, 0.5165, 0.625, 0.5, 0.5326, 0.5, 0.5892, 0.4046, 0.625, 0.375, 0.5355, 0.375, 0.625, 0.5165, 0.625, 0.5165, 0.625, 0.5418, 0.625, 0.5418, 0.625, 0.5165, 0.625, 0.5165, 0.625, 0.5, 0.625, 0.5, 0.5428, 0.5379, 0.5428, 0.5379, 0.5426, 0.5165, 0.5426, 0.5165, 0.5892, 0.4046, 0.5892, 0.4046, 0.5355, 0.375, 0.5355, 0.375, 0.625, 0.5418, 0.625, 0.5418, 0.5428, 0.5379, 0.5428, 0.5379, 0.75, 0.5, 0.75, 0.5, 0.625, 0.5, 0.625, 0.5, 0.625, 0.5, 0.625, 0.5, 0.625, 0.5165, 0.625, 0.5165, 0.625, 0.5165, 0.625, 0.5165, 0.625, 0.5418, 0.625, 0.5418, 0.625, 0.5418, 0.625, 0.5418, 0.625, 0.5418, 0.625, 0.5418, 0.625, 0.5, 0.625, 0.5, 0.625, 0.5165, 0.625, 0.5165, 0.75, 0.5, 0.75, 0.5, 0.625, 0.5, 0.625, 0.5, 0.625, 0.5418, 0.625, 0.5418, 0.625, 0.5165, 0.625, 0.5165, 0.0, 0.0, 0.0, 0.0, 0.0, 0.0, 0.0, 0.0, 0.3969, 0.7669, 0.3969, 0.8581, 0.3969, 0.8581, 0.3969, 0.7669, 0.375, 0.6885, 0.375, 0.7055, 0.495, 0.7055, 0.495, 0.6885, 0.395, 0.6885, 0.375, 0.7055, 0.375, 0.75, 0.495, 0.75, 0.495, 0.7055, 0.5032, 0.5805, 0.625, 0.5805, 0.625, 0.5418, 0.5428, 0.5379, 0.5426, 0.5165, 0.4682, 0.5165, 0.3365, 0.6689, 0.375, 0.6885, 0.375, 0.643, 0.3368, 0.6626, 0.375, 0.643, 0.25, 0.643, 0.2882, 0.6624, 0.2885, 0.6691, 0.25, 0.6885, 0.375, 0.6885, 0.3365, 0.6689, 0.394, 0.6813, 0.395, 0.6885, 0.495, 0.6885, 0.625, 0.6885, 0.625, 0.643, 0.4879, 0.643, 0.4931, 0.6866, 0.3951, 0.6885, 0.394, 0.6813, 0.4931, 0.6866, 0.4879, 0.643, 0.625, 0.643, 0.625, 0.6885, 0.495, 0.6885, 0.495, 0.788, 0.4243, 0.788, 0.375, 0.75, 0.495, 0.75, 0.4243, 0.788, 0.4243, 0.837, 0.375, 0.875, 0.375, 0.75, 0.5757, 0.837, 0.5757, 0.788, 0.625, 0.75, 0.625, 0.875, 0.4243, 0.837, 0.495, 0.837, 0.495, 0.875, 0.375, 0.875, 0.5757, 0.788, 0.495, 0.788, 0.495, 0.75, 0.625, 0.75, 0.495, 0.837, 0.5757, 0.837, 0.625, 0.875, 0.495, 0.875, 0.4731, 0.8581, 0.3969, 0.8581, 0.375, 0.875, 0.495, 0.875, 0.3969, 0.7669, 0.4731, 0.7669, 0.495, 0.75, 0.375, 0.75, 0.3969, 0.8581, 0.3969, 0.7669, 0.375, 0.75, 0.375, 0.875, 0.4731, 0.7669, 0.4731, 0.8581, 0.495, 0.875, 0.495, 0.75, 0.3969, 0.7669, 0.3969, 0.8581, 0.4731, 0.8581, 0.4731, 0.7669, 0.3969, 0.8581, 0.4731, 0.8581, 0.4731, 0.8581, 0.3969, 0.8581, 0.4731, 0.8581, 0.4731, 0.7669, 0.4731, 0.7669, 0.4731, 0.8581, 0.4731, 0.7669, 0.3969, 0.7669, 0.3969, 0.7669, 0.4731, 0.7669, 0.495, 0.788, 0.5757, 0.788, 0.5757, 0.837, 0.495, 0.837, 0.4243, 0.788, 0.495, 0.788, 0.495, 0.837, 0.4243, 0.837, 0.4243, 0.837, 0.4243, 0.788, 0.4243, 0.788, 0.4243, 0.837, 0.495, 0.788, 0.5757, 0.788, 0.5757, 0.788, 0.495, 0.788, 0.5757, 0.788, 0.5757, 0.837, 0.5757, 0.837, 0.5757, 0.788, 0.4243, 0.788, 0.495, 0.788, 0.495, 0.788, 0.4243, 0.788])
me_cube_001.materials.append(mat_car_body)
me_cube_001.materials.append(mat_black)
me_cube_001.materials.append(mat_material_001)
me_cube_001.materials.append(mat_material_002)
me_cube_001.materials.append(mat_material_003)
me_cube_001.materials.append(mat_material_004)
me_cube_001.materials.append(mat_material_005)
me_cube_001.materials.append(mat_material_006)
me_cube_001.update()

# ---- objects
ob_police_car = bpy.data.objects.new('police car', me_cube)
ob_sun = bpy.data.objects.new('Sun', light_sun)
ob_police_car_001 = bpy.data.objects.new('police car.001', me_cube_001)

# ---- transforms, parenting, visibility, modifiers, constraints
ob_police_car.location = (0.0, 0.0, -0.08387)
ob_police_car.scale = (1.0, -3.585, -0.4284)
ob_sun.location = (4.397, -1.395, 5.737)
ob_sun.rotation_euler = (0.05364, 0.7001, -0.2094)
ob_police_car_001.location = (3.683, 0.0, -0.08387)
ob_police_car_001.scale = (1.0, -3.585, -0.4284)

# ---- collection membership
col_collection.objects.link(ob_police_car)
col_collection.objects.link(ob_sun)
col_collection.objects.link(ob_police_car_001)

# ---- scene / render settings (as saved in the file)
scene.frame_start = 1; scene.frame_end = 250; scene.frame_set(79)
scene.render.engine = 'BLENDER_EEVEE_NEXT'
scene.cycles.sampling_pattern = 'TABULATED_SOBOL'
scene.view_settings.view_transform = 'Filmic'
bpy.context.view_layer.update()

# ---- added for rendering (the .blend has no active camera): camera
cam_auto = bpy.data.cameras.new('AutoCamera')
cam_auto.lens = 50.0
cam_auto.sensor_width = 36.0
cam_auto.clip_end = 1000.0
ob_auto_camera = bpy.data.objects.new('AutoCamera', cam_auto)
scene.collection.objects.link(ob_auto_camera)
ob_auto_camera.location = (10.4632, -10.2573, 7.21846)
ob_auto_camera.rotation_euler = (1.09748, -7.21219e-08, 0.694738)
scene.camera = ob_auto_camera
bpy.context.view_layer.update()
